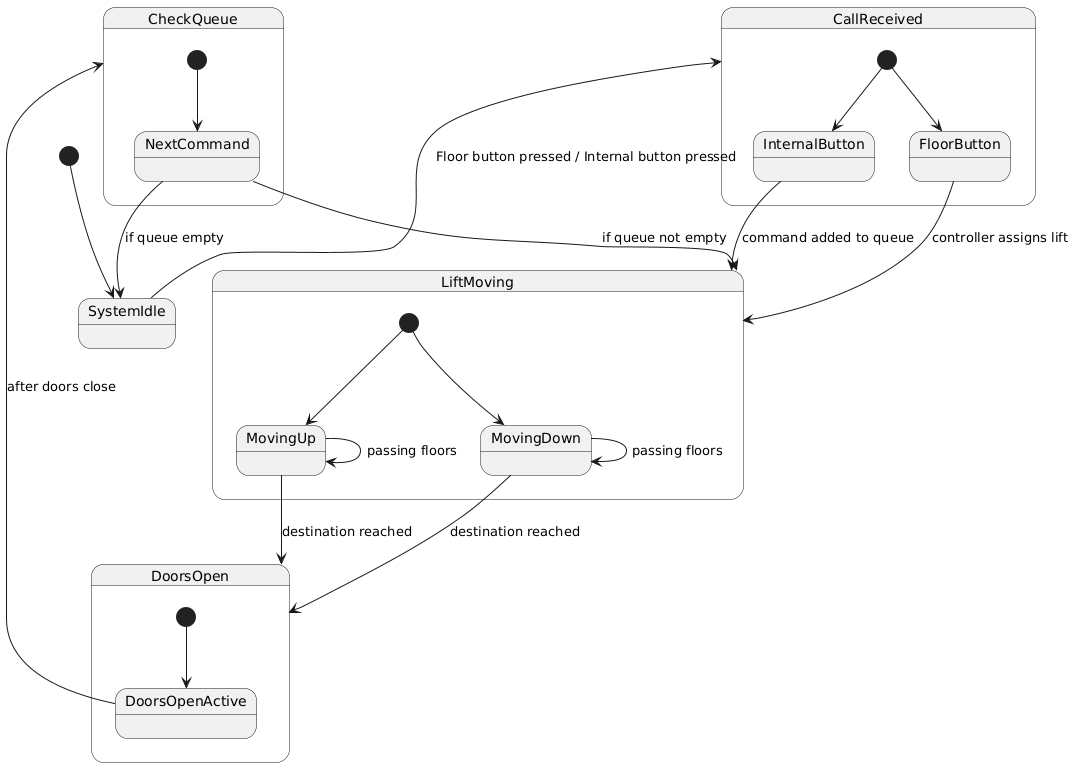

The diagram above was rendered by PlantUML. Its source (embedded in the PNG):
@startuml
[*] --> SystemIdle

SystemIdle --> CallReceived : Floor button pressed / Internal button pressed

state CallReceived {
    [*] --> FloorButton
    [*] --> InternalButton

    FloorButton --> LiftMoving : controller assigns lift
    InternalButton --> LiftMoving : command added to queue
}

state LiftMoving {
    [*] --> MovingUp
    [*] --> MovingDown

    MovingUp --> MovingUp : passing floors
    MovingDown --> MovingDown : passing floors
    MovingUp --> DoorsOpen : destination reached
    MovingDown --> DoorsOpen : destination reached
}

state DoorsOpen {
    [*] --> DoorsOpenActive
    DoorsOpenActive --> CheckQueue : after doors close
}

state CheckQueue {
    [*] --> NextCommand
    NextCommand --> LiftMoving : if queue not empty
    NextCommand --> SystemIdle : if queue empty
}
@enduml